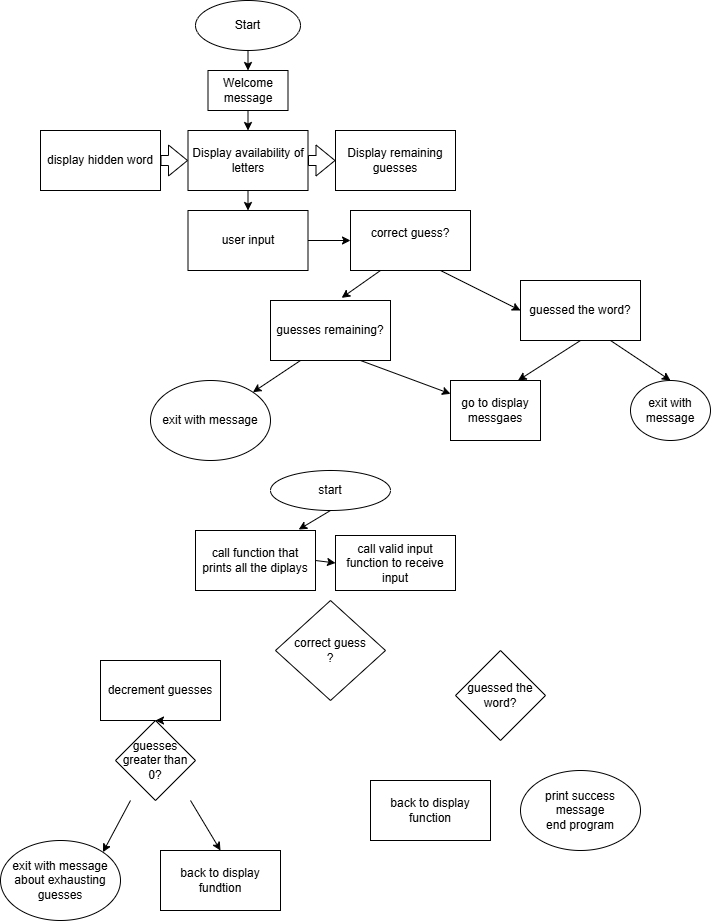

The diagram above was exported from draw.io. Its source (the exported page's mxGraphModel, read from the mxfile embedded in the PNG):
<mxGraphModel dx="2091" dy="927" grid="1" gridSize="10" guides="1" tooltips="1" connect="1" arrows="1" fold="1" page="1" pageScale="1" pageWidth="850" pageHeight="1100" math="0" shadow="0">
  <root>
    <mxCell id="0" />
    <mxCell id="1" parent="0" />
    <mxCell id="UJHRF1B8H05NscrtcW3O-10" edge="1" parent="1" source="UJHRF1B8H05NscrtcW3O-1" style="edgeStyle=none;rounded=0;orthogonalLoop=1;jettySize=auto;html=1;exitX=0.5;exitY=1;exitDx=0;exitDy=0;entryX=0.5;entryY=0;entryDx=0;entryDy=0;" target="UJHRF1B8H05NscrtcW3O-4">
      <mxGeometry relative="1" as="geometry" />
    </mxCell>
    <mxCell id="UJHRF1B8H05NscrtcW3O-1" parent="1" style="rounded=0;whiteSpace=wrap;html=1;" value="Welcome message" vertex="1">
      <mxGeometry height="40" width="80" x="297.5" y="160" as="geometry" />
    </mxCell>
    <mxCell id="UJHRF1B8H05NscrtcW3O-9" edge="1" parent="1" source="UJHRF1B8H05NscrtcW3O-2" style="edgeStyle=none;rounded=0;orthogonalLoop=1;jettySize=auto;html=1;exitX=0.5;exitY=1;exitDx=0;exitDy=0;entryX=0.5;entryY=0;entryDx=0;entryDy=0;" target="UJHRF1B8H05NscrtcW3O-1">
      <mxGeometry relative="1" as="geometry" />
    </mxCell>
    <mxCell id="UJHRF1B8H05NscrtcW3O-2" parent="1" style="ellipse;whiteSpace=wrap;html=1;" value="Start" vertex="1">
      <mxGeometry height="50" width="105" x="285" y="90" as="geometry" />
    </mxCell>
    <mxCell id="UJHRF1B8H05NscrtcW3O-6" edge="1" parent="1" source="UJHRF1B8H05NscrtcW3O-3" style="edgeStyle=none;shape=flexArrow;rounded=0;orthogonalLoop=1;jettySize=auto;html=1;exitX=1;exitY=0.5;exitDx=0;exitDy=0;" target="UJHRF1B8H05NscrtcW3O-4">
      <mxGeometry relative="1" as="geometry" />
    </mxCell>
    <mxCell id="UJHRF1B8H05NscrtcW3O-3" parent="1" style="rounded=0;whiteSpace=wrap;html=1;" value="display hidden word" vertex="1">
      <mxGeometry height="60" width="120" x="130" y="220" as="geometry" />
    </mxCell>
    <mxCell id="UJHRF1B8H05NscrtcW3O-7" edge="1" parent="1" source="UJHRF1B8H05NscrtcW3O-4" style="edgeStyle=none;shape=flexArrow;rounded=0;orthogonalLoop=1;jettySize=auto;html=1;exitX=1;exitY=0.5;exitDx=0;exitDy=0;entryX=0;entryY=0.5;entryDx=0;entryDy=0;" target="UJHRF1B8H05NscrtcW3O-5">
      <mxGeometry relative="1" as="geometry" />
    </mxCell>
    <mxCell id="UJHRF1B8H05NscrtcW3O-11" edge="1" parent="1" source="UJHRF1B8H05NscrtcW3O-4" style="edgeStyle=none;rounded=0;orthogonalLoop=1;jettySize=auto;html=1;exitX=0.5;exitY=1;exitDx=0;exitDy=0;entryX=0.5;entryY=0;entryDx=0;entryDy=0;" target="UJHRF1B8H05NscrtcW3O-8">
      <mxGeometry relative="1" as="geometry" />
    </mxCell>
    <mxCell id="UJHRF1B8H05NscrtcW3O-4" parent="1" style="rounded=0;whiteSpace=wrap;html=1;" value="Display availability of letters" vertex="1">
      <mxGeometry height="60" width="120" x="277.5" y="220" as="geometry" />
    </mxCell>
    <mxCell id="UJHRF1B8H05NscrtcW3O-5" parent="1" style="rounded=0;whiteSpace=wrap;html=1;" value="Display remaining guesses" vertex="1">
      <mxGeometry height="60" width="120" x="425" y="220" as="geometry" />
    </mxCell>
    <mxCell id="UJHRF1B8H05NscrtcW3O-22" edge="1" parent="1" source="UJHRF1B8H05NscrtcW3O-8" style="edgeStyle=none;rounded=0;orthogonalLoop=1;jettySize=auto;html=1;exitX=1;exitY=0.5;exitDx=0;exitDy=0;entryX=0;entryY=0.5;entryDx=0;entryDy=0;" target="UJHRF1B8H05NscrtcW3O-14">
      <mxGeometry relative="1" as="geometry" />
    </mxCell>
    <mxCell id="UJHRF1B8H05NscrtcW3O-8" parent="1" style="rounded=0;whiteSpace=wrap;html=1;" value="user input" vertex="1">
      <mxGeometry height="60" width="120" x="277.5" y="300" as="geometry" />
    </mxCell>
    <mxCell id="UJHRF1B8H05NscrtcW3O-20" edge="1" parent="1" source="UJHRF1B8H05NscrtcW3O-14" style="edgeStyle=none;rounded=0;orthogonalLoop=1;jettySize=auto;html=1;entryX=0;entryY=0.5;entryDx=0;entryDy=0;exitX=0.75;exitY=1;exitDx=0;exitDy=0;" target="UJHRF1B8H05NscrtcW3O-15">
      <mxGeometry relative="1" as="geometry">
        <mxPoint x="560" y="410" as="sourcePoint" />
      </mxGeometry>
    </mxCell>
    <mxCell id="UJHRF1B8H05NscrtcW3O-14" parent="1" style="rounded=0;whiteSpace=wrap;html=1;" value="correct guess?&lt;div&gt;&lt;br&gt;&lt;/div&gt;" vertex="1">
      <mxGeometry height="60" width="120" x="440" y="300" as="geometry" />
    </mxCell>
    <mxCell id="UJHRF1B8H05NscrtcW3O-18" edge="1" parent="1" source="UJHRF1B8H05NscrtcW3O-15" style="edgeStyle=none;rounded=0;orthogonalLoop=1;jettySize=auto;html=1;exitX=0.5;exitY=1;exitDx=0;exitDy=0;entryX=0.75;entryY=0;entryDx=0;entryDy=0;" target="UJHRF1B8H05NscrtcW3O-16">
      <mxGeometry relative="1" as="geometry" />
    </mxCell>
    <mxCell id="UJHRF1B8H05NscrtcW3O-19" edge="1" parent="1" source="UJHRF1B8H05NscrtcW3O-15" style="edgeStyle=none;rounded=0;orthogonalLoop=1;jettySize=auto;html=1;exitX=0.75;exitY=1;exitDx=0;exitDy=0;entryX=0.5;entryY=0;entryDx=0;entryDy=0;" target="UJHRF1B8H05NscrtcW3O-17">
      <mxGeometry relative="1" as="geometry" />
    </mxCell>
    <mxCell id="UJHRF1B8H05NscrtcW3O-15" parent="1" style="rounded=0;whiteSpace=wrap;html=1;" value="guessed the word?" vertex="1">
      <mxGeometry height="60" width="120" x="610" y="370" as="geometry" />
    </mxCell>
    <mxCell id="UJHRF1B8H05NscrtcW3O-16" parent="1" style="rounded=0;whiteSpace=wrap;html=1;" value="go to display messgaes" vertex="1">
      <mxGeometry height="60" width="90" x="540" y="470" as="geometry" />
    </mxCell>
    <mxCell id="UJHRF1B8H05NscrtcW3O-17" parent="1" style="ellipse;whiteSpace=wrap;html=1;" value="exit with message" vertex="1">
      <mxGeometry height="60" width="80" x="720" y="470" as="geometry" />
    </mxCell>
    <mxCell id="UJHRF1B8H05NscrtcW3O-31" edge="1" parent="1" source="UJHRF1B8H05NscrtcW3O-27" style="edgeStyle=none;rounded=0;orthogonalLoop=1;jettySize=auto;html=1;exitX=0.25;exitY=1;exitDx=0;exitDy=0;entryX=1;entryY=0;entryDx=0;entryDy=0;" target="UJHRF1B8H05NscrtcW3O-29">
      <mxGeometry relative="1" as="geometry" />
    </mxCell>
    <mxCell id="UJHRF1B8H05NscrtcW3O-32" edge="1" parent="1" source="UJHRF1B8H05NscrtcW3O-27" style="edgeStyle=none;rounded=0;orthogonalLoop=1;jettySize=auto;html=1;exitX=0.75;exitY=1;exitDx=0;exitDy=0;" target="UJHRF1B8H05NscrtcW3O-16">
      <mxGeometry relative="1" as="geometry" />
    </mxCell>
    <mxCell id="UJHRF1B8H05NscrtcW3O-27" parent="1" style="rounded=0;whiteSpace=wrap;html=1;" value="guesses remaining?" vertex="1">
      <mxGeometry height="60" width="120" x="360" y="390" as="geometry" />
    </mxCell>
    <mxCell id="UJHRF1B8H05NscrtcW3O-28" edge="1" parent="1" source="UJHRF1B8H05NscrtcW3O-14" style="edgeStyle=none;rounded=0;orthogonalLoop=1;jettySize=auto;html=1;exitX=0.25;exitY=1;exitDx=0;exitDy=0;entryX=0.593;entryY=-0.044;entryDx=0;entryDy=0;entryPerimeter=0;" target="UJHRF1B8H05NscrtcW3O-27">
      <mxGeometry relative="1" as="geometry" />
    </mxCell>
    <mxCell id="UJHRF1B8H05NscrtcW3O-29" parent="1" style="ellipse;whiteSpace=wrap;html=1;" value="exit with message" vertex="1">
      <mxGeometry height="80" width="120" x="240" y="470" as="geometry" />
    </mxCell>
    <mxCell id="UJHRF1B8H05NscrtcW3O-34" parent="1" style="ellipse;whiteSpace=wrap;html=1;" value="start" vertex="1">
      <mxGeometry height="40" width="120" x="360" y="560" as="geometry" />
    </mxCell>
    <mxCell id="UJHRF1B8H05NscrtcW3O-37" parent="1" style="rounded=0;whiteSpace=wrap;html=1;" value="call valid input function to receive input" vertex="1">
      <mxGeometry height="55" width="120" x="425" y="625" as="geometry" />
    </mxCell>
    <mxCell id="kCg-6YSLz84byTWkdBel-2" edge="1" parent="1" source="UJHRF1B8H05NscrtcW3O-38" style="edgeStyle=none;rounded=0;orthogonalLoop=1;jettySize=auto;html=1;exitX=1;exitY=0.5;exitDx=0;exitDy=0;entryX=0;entryY=0.5;entryDx=0;entryDy=0;" target="UJHRF1B8H05NscrtcW3O-37">
      <mxGeometry relative="1" as="geometry" />
    </mxCell>
    <mxCell id="UJHRF1B8H05NscrtcW3O-38" parent="1" style="rounded=0;whiteSpace=wrap;html=1;" value="call function that prints all the diplays" vertex="1">
      <mxGeometry height="60" width="120" x="285" y="620" as="geometry" />
    </mxCell>
    <mxCell id="UJHRF1B8H05NscrtcW3O-40" edge="1" parent="1" style="edgeStyle=none;rounded=0;orthogonalLoop=1;jettySize=auto;html=1;exitX=0.5;exitY=1;exitDx=0;exitDy=0;">
      <mxGeometry relative="1" as="geometry">
        <mxPoint x="605" y="740" as="sourcePoint" />
        <mxPoint x="605" y="740" as="targetPoint" />
      </mxGeometry>
    </mxCell>
    <mxCell id="UJHRF1B8H05NscrtcW3O-43" parent="1" style="rounded=0;whiteSpace=wrap;html=1;" value="back to display function" vertex="1">
      <mxGeometry height="60" width="120" x="460" y="870" as="geometry" />
    </mxCell>
    <mxCell id="UJHRF1B8H05NscrtcW3O-44" parent="1" style="ellipse;whiteSpace=wrap;html=1;" value="print success message&lt;div&gt;end program&lt;/div&gt;" vertex="1">
      <mxGeometry height="80" width="120" x="610" y="860" as="geometry" />
    </mxCell>
    <mxCell id="kCg-6YSLz84byTWkdBel-8" edge="1" parent="1" source="kCg-6YSLz84byTWkdBel-16" style="edgeStyle=none;rounded=0;orthogonalLoop=1;jettySize=auto;html=1;exitX=0.5;exitY=1;exitDx=0;exitDy=0;entryX=0.5;entryY=0;entryDx=0;entryDy=0;">
      <mxGeometry relative="1" as="geometry">
        <mxPoint x="250" y="830" as="targetPoint" />
      </mxGeometry>
    </mxCell>
    <mxCell id="UJHRF1B8H05NscrtcW3O-45" parent="1" style="rounded=0;whiteSpace=wrap;html=1;" value="decrement guesses" vertex="1">
      <mxGeometry height="60" width="120" x="190" y="750" as="geometry" />
    </mxCell>
    <mxCell id="kCg-6YSLz84byTWkdBel-9" edge="1" parent="1" style="edgeStyle=none;rounded=0;orthogonalLoop=1;jettySize=auto;html=1;exitX=0.25;exitY=1;exitDx=0;exitDy=0;entryX=1;entryY=0;entryDx=0;entryDy=0;" target="UJHRF1B8H05NscrtcW3O-47">
      <mxGeometry relative="1" as="geometry">
        <mxPoint x="220" y="890" as="sourcePoint" />
      </mxGeometry>
    </mxCell>
    <mxCell id="kCg-6YSLz84byTWkdBel-10" edge="1" parent="1" style="edgeStyle=none;rounded=0;orthogonalLoop=1;jettySize=auto;html=1;exitX=0.75;exitY=1;exitDx=0;exitDy=0;entryX=0.5;entryY=0;entryDx=0;entryDy=0;" target="UJHRF1B8H05NscrtcW3O-48">
      <mxGeometry relative="1" as="geometry">
        <mxPoint x="280" y="890" as="sourcePoint" />
      </mxGeometry>
    </mxCell>
    <mxCell id="UJHRF1B8H05NscrtcW3O-47" parent="1" style="ellipse;whiteSpace=wrap;html=1;" value="exit with message about exhausting guesses" vertex="1">
      <mxGeometry height="80" width="120" x="90" y="930" as="geometry" />
    </mxCell>
    <mxCell id="UJHRF1B8H05NscrtcW3O-48" parent="1" style="rounded=0;whiteSpace=wrap;html=1;" value="back to display fundtion" vertex="1">
      <mxGeometry height="60" width="120" x="250" y="940" as="geometry" />
    </mxCell>
    <mxCell id="kCg-6YSLz84byTWkdBel-1" edge="1" parent="1" source="UJHRF1B8H05NscrtcW3O-34" style="edgeStyle=none;rounded=0;orthogonalLoop=1;jettySize=auto;html=1;exitX=0.5;exitY=1;exitDx=0;exitDy=0;entryX=0.86;entryY=-0.016;entryDx=0;entryDy=0;entryPerimeter=0;" target="UJHRF1B8H05NscrtcW3O-38">
      <mxGeometry relative="1" as="geometry" />
    </mxCell>
    <mxCell id="kCg-6YSLz84byTWkdBel-12" parent="1" style="rhombus;whiteSpace=wrap;html=1;" value="guessed the word?" vertex="1">
      <mxGeometry height="90" width="90" x="545" y="740" as="geometry" />
    </mxCell>
    <mxCell id="kCg-6YSLz84byTWkdBel-15" edge="1" parent="1" style="edgeStyle=none;rounded=0;orthogonalLoop=1;jettySize=auto;html=1;exitX=0.75;exitY=1;exitDx=0;exitDy=0;entryX=0;entryY=0.25;entryDx=0;entryDy=0;" target="kCg-6YSLz84byTWkdBel-14" value="">
      <mxGeometry relative="1" as="geometry">
        <mxPoint x="440" y="740" as="sourcePoint" />
        <mxPoint x="500" y="765" as="targetPoint" />
      </mxGeometry>
    </mxCell>
    <mxCell id="kCg-6YSLz84byTWkdBel-14" parent="1" style="rhombus;whiteSpace=wrap;html=1;" value="correct guess&lt;div&gt;?&lt;/div&gt;" vertex="1">
      <mxGeometry height="100" width="110" x="365" y="690" as="geometry" />
    </mxCell>
    <mxCell id="kCg-6YSLz84byTWkdBel-17" edge="1" parent="1" source="UJHRF1B8H05NscrtcW3O-45" style="edgeStyle=none;rounded=0;orthogonalLoop=1;jettySize=auto;html=1;exitX=0.5;exitY=1;exitDx=0;exitDy=0;entryX=0.5;entryY=0;entryDx=0;entryDy=0;" target="kCg-6YSLz84byTWkdBel-16" value="">
      <mxGeometry relative="1" as="geometry">
        <mxPoint x="250" y="810" as="sourcePoint" />
        <mxPoint x="250" y="830" as="targetPoint" />
      </mxGeometry>
    </mxCell>
    <mxCell id="kCg-6YSLz84byTWkdBel-16" parent="1" style="rhombus;whiteSpace=wrap;html=1;" value="guesses greater than 0?" vertex="1">
      <mxGeometry height="80" width="80" x="205" y="810" as="geometry" />
    </mxCell>
  </root>
</mxGraphModel>